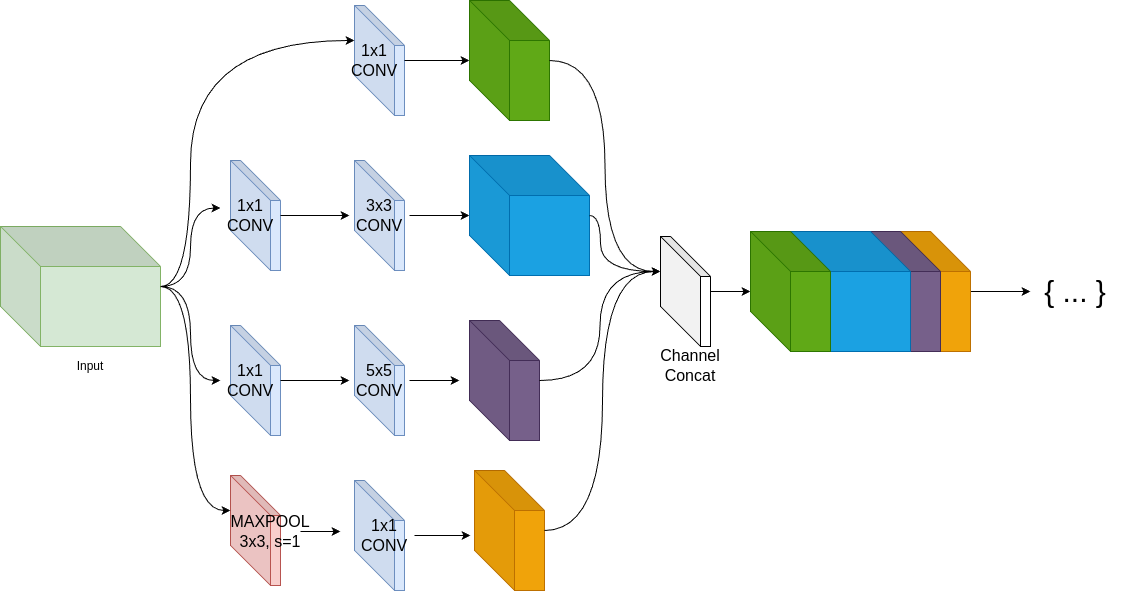

The diagram above was exported from draw.io. Its source (the exported page's mxGraphModel, read from the mxfile embedded in the PNG):
<mxGraphModel dx="1393" dy="834" grid="1" gridSize="10" guides="1" tooltips="1" connect="1" arrows="1" fold="1" page="1" pageScale="1" pageWidth="1169" pageHeight="827" math="0" shadow="0">
  <root>
    <mxCell id="0" />
    <mxCell id="1" parent="0" />
    <mxCell id="r5TL_pWZQvtDvSEcu8ej-50" style="edgeStyle=orthogonalEdgeStyle;rounded=0;orthogonalLoop=1;jettySize=auto;html=1;entryX=0;entryY=0.5;entryDx=0;entryDy=0;curved=1;" edge="1" parent="1" source="r5TL_pWZQvtDvSEcu8ej-1" target="r5TL_pWZQvtDvSEcu8ej-47">
      <mxGeometry relative="1" as="geometry" />
    </mxCell>
    <mxCell id="r5TL_pWZQvtDvSEcu8ej-51" style="edgeStyle=orthogonalEdgeStyle;rounded=0;orthogonalLoop=1;jettySize=auto;html=1;entryX=0;entryY=0.25;entryDx=0;entryDy=0;curved=1;" edge="1" parent="1" source="r5TL_pWZQvtDvSEcu8ej-1" target="r5TL_pWZQvtDvSEcu8ej-45">
      <mxGeometry relative="1" as="geometry" />
    </mxCell>
    <mxCell id="r5TL_pWZQvtDvSEcu8ej-1" value="" style="shape=cube;whiteSpace=wrap;html=1;boundedLbl=1;backgroundOutline=1;darkOpacity=0.05;darkOpacity2=0.1;direction=south;size=40;flipH=1;fillColor=#d5e8d4;strokeColor=#82b366;" vertex="1" parent="1">
      <mxGeometry x="30" y="260" width="160" height="120" as="geometry" />
    </mxCell>
    <mxCell id="r5TL_pWZQvtDvSEcu8ej-3" value="" style="shape=cube;whiteSpace=wrap;html=1;boundedLbl=1;backgroundOutline=1;darkOpacity=0.05;darkOpacity2=0.1;direction=south;size=40;flipH=1;fillColor=#dae8fc;strokeColor=#6c8ebf;" vertex="1" parent="1">
      <mxGeometry x="384" y="39" width="50" height="110" as="geometry" />
    </mxCell>
    <mxCell id="r5TL_pWZQvtDvSEcu8ej-4" value="" style="shape=cube;whiteSpace=wrap;html=1;boundedLbl=1;backgroundOutline=1;darkOpacity=0.05;darkOpacity2=0.1;direction=south;size=40;flipH=1;fillColor=#dae8fc;strokeColor=#6c8ebf;" vertex="1" parent="1">
      <mxGeometry x="384" y="194" width="50" height="110" as="geometry" />
    </mxCell>
    <mxCell id="r5TL_pWZQvtDvSEcu8ej-5" value="" style="shape=cube;whiteSpace=wrap;html=1;boundedLbl=1;backgroundOutline=1;darkOpacity=0.05;darkOpacity2=0.1;direction=south;size=40;flipH=1;fillColor=#dae8fc;strokeColor=#6c8ebf;" vertex="1" parent="1">
      <mxGeometry x="384" y="359" width="50" height="110" as="geometry" />
    </mxCell>
    <mxCell id="r5TL_pWZQvtDvSEcu8ej-7" value="" style="shape=cube;whiteSpace=wrap;html=1;boundedLbl=1;backgroundOutline=1;darkOpacity=0.05;darkOpacity2=0.1;direction=south;size=40;flipH=1;fillColor=#f8cecc;strokeColor=#b85450;" vertex="1" parent="1">
      <mxGeometry x="260" y="509" width="50" height="110" as="geometry" />
    </mxCell>
    <mxCell id="r5TL_pWZQvtDvSEcu8ej-23" style="edgeStyle=orthogonalEdgeStyle;rounded=0;orthogonalLoop=1;jettySize=auto;html=1;" edge="1" parent="1" source="r5TL_pWZQvtDvSEcu8ej-8" target="r5TL_pWZQvtDvSEcu8ej-19">
      <mxGeometry relative="1" as="geometry" />
    </mxCell>
    <mxCell id="r5TL_pWZQvtDvSEcu8ej-8" value="&lt;font style=&quot;font-size: 16px;&quot;&gt;1x1&lt;br&gt;CONV&lt;/font&gt;" style="text;html=1;align=center;verticalAlign=middle;whiteSpace=wrap;rounded=0;" vertex="1" parent="1">
      <mxGeometry x="374" y="79" width="60" height="30" as="geometry" />
    </mxCell>
    <mxCell id="r5TL_pWZQvtDvSEcu8ej-24" style="edgeStyle=orthogonalEdgeStyle;rounded=0;orthogonalLoop=1;jettySize=auto;html=1;" edge="1" parent="1" source="r5TL_pWZQvtDvSEcu8ej-11" target="r5TL_pWZQvtDvSEcu8ej-20">
      <mxGeometry relative="1" as="geometry" />
    </mxCell>
    <mxCell id="r5TL_pWZQvtDvSEcu8ej-11" value="&lt;font style=&quot;font-size: 16px;&quot;&gt;3x3&lt;br&gt;CONV&lt;/font&gt;" style="text;html=1;align=center;verticalAlign=middle;whiteSpace=wrap;rounded=0;" vertex="1" parent="1">
      <mxGeometry x="379" y="234" width="60" height="30" as="geometry" />
    </mxCell>
    <mxCell id="r5TL_pWZQvtDvSEcu8ej-25" style="edgeStyle=orthogonalEdgeStyle;rounded=0;orthogonalLoop=1;jettySize=auto;html=1;" edge="1" parent="1" source="r5TL_pWZQvtDvSEcu8ej-12">
      <mxGeometry relative="1" as="geometry">
        <mxPoint x="489" y="414" as="targetPoint" />
      </mxGeometry>
    </mxCell>
    <mxCell id="r5TL_pWZQvtDvSEcu8ej-12" value="&lt;font style=&quot;font-size: 16px;&quot;&gt;5x5&lt;br&gt;CONV&lt;/font&gt;" style="text;html=1;align=center;verticalAlign=middle;whiteSpace=wrap;rounded=0;" vertex="1" parent="1">
      <mxGeometry x="379" y="399" width="60" height="30" as="geometry" />
    </mxCell>
    <mxCell id="r5TL_pWZQvtDvSEcu8ej-55" style="edgeStyle=orthogonalEdgeStyle;rounded=0;orthogonalLoop=1;jettySize=auto;html=1;" edge="1" parent="1" source="r5TL_pWZQvtDvSEcu8ej-13">
      <mxGeometry relative="1" as="geometry">
        <mxPoint x="370" y="565" as="targetPoint" />
      </mxGeometry>
    </mxCell>
    <mxCell id="r5TL_pWZQvtDvSEcu8ej-13" value="&lt;span style=&quot;font-size: 16px;&quot;&gt;MAXPOOL&lt;br&gt;3x3, s=1&lt;/span&gt;" style="text;html=1;align=center;verticalAlign=middle;whiteSpace=wrap;rounded=0;" vertex="1" parent="1">
      <mxGeometry x="270" y="550" width="60" height="30" as="geometry" />
    </mxCell>
    <mxCell id="r5TL_pWZQvtDvSEcu8ej-14" style="edgeStyle=orthogonalEdgeStyle;rounded=0;orthogonalLoop=1;jettySize=auto;html=1;entryX=0;entryY=0;entryDx=35;entryDy=0;entryPerimeter=0;curved=1;" edge="1" parent="1" source="r5TL_pWZQvtDvSEcu8ej-1" target="r5TL_pWZQvtDvSEcu8ej-3">
      <mxGeometry relative="1" as="geometry">
        <Array as="points">
          <mxPoint x="220" y="320" />
          <mxPoint x="220" y="74" />
        </Array>
      </mxGeometry>
    </mxCell>
    <mxCell id="r5TL_pWZQvtDvSEcu8ej-19" value="" style="shape=cube;whiteSpace=wrap;html=1;boundedLbl=1;backgroundOutline=1;darkOpacity=0.05;darkOpacity2=0.1;direction=south;size=40;flipH=1;fillColor=#60a917;strokeColor=#2D7600;fontColor=#ffffff;" vertex="1" parent="1">
      <mxGeometry x="499" y="34" width="80" height="120" as="geometry" />
    </mxCell>
    <mxCell id="r5TL_pWZQvtDvSEcu8ej-20" value="" style="shape=cube;whiteSpace=wrap;html=1;boundedLbl=1;backgroundOutline=1;darkOpacity=0.05;darkOpacity2=0.1;direction=south;size=40;flipH=1;fillColor=#1ba1e2;strokeColor=#006EAF;fontColor=#ffffff;" vertex="1" parent="1">
      <mxGeometry x="499" y="189" width="120" height="120" as="geometry" />
    </mxCell>
    <mxCell id="r5TL_pWZQvtDvSEcu8ej-21" value="" style="shape=cube;whiteSpace=wrap;html=1;boundedLbl=1;backgroundOutline=1;darkOpacity=0.05;darkOpacity2=0.1;direction=south;size=40;flipH=1;fillColor=#76608a;strokeColor=#432D57;fontColor=#ffffff;" vertex="1" parent="1">
      <mxGeometry x="499" y="354" width="70" height="120" as="geometry" />
    </mxCell>
    <mxCell id="r5TL_pWZQvtDvSEcu8ej-22" value="" style="shape=cube;whiteSpace=wrap;html=1;boundedLbl=1;backgroundOutline=1;darkOpacity=0.05;darkOpacity2=0.1;direction=south;size=40;flipH=1;fillColor=#f0a30a;strokeColor=#BD7000;fontColor=#000000;" vertex="1" parent="1">
      <mxGeometry x="504" y="504" width="70" height="120" as="geometry" />
    </mxCell>
    <mxCell id="r5TL_pWZQvtDvSEcu8ej-39" style="edgeStyle=orthogonalEdgeStyle;rounded=0;orthogonalLoop=1;jettySize=auto;html=1;" edge="1" parent="1" source="r5TL_pWZQvtDvSEcu8ej-27" target="r5TL_pWZQvtDvSEcu8ej-35">
      <mxGeometry relative="1" as="geometry" />
    </mxCell>
    <mxCell id="r5TL_pWZQvtDvSEcu8ej-27" value="" style="shape=cube;whiteSpace=wrap;html=1;boundedLbl=1;backgroundOutline=1;darkOpacity=0.05;darkOpacity2=0.1;direction=south;size=40;flipH=1;" vertex="1" parent="1">
      <mxGeometry x="690" y="270" width="50" height="110" as="geometry" />
    </mxCell>
    <mxCell id="r5TL_pWZQvtDvSEcu8ej-28" value="&lt;span style=&quot;font-size: 16px;&quot;&gt;Channel Concat&lt;/span&gt;" style="text;html=1;align=center;verticalAlign=middle;whiteSpace=wrap;rounded=0;" vertex="1" parent="1">
      <mxGeometry x="690" y="384" width="60" height="30" as="geometry" />
    </mxCell>
    <mxCell id="r5TL_pWZQvtDvSEcu8ej-29" style="edgeStyle=orthogonalEdgeStyle;rounded=0;orthogonalLoop=1;jettySize=auto;html=1;entryX=0;entryY=0;entryDx=35;entryDy=0;entryPerimeter=0;curved=1;" edge="1" parent="1" source="r5TL_pWZQvtDvSEcu8ej-19" target="r5TL_pWZQvtDvSEcu8ej-27">
      <mxGeometry relative="1" as="geometry" />
    </mxCell>
    <mxCell id="r5TL_pWZQvtDvSEcu8ej-32" style="edgeStyle=orthogonalEdgeStyle;rounded=0;orthogonalLoop=1;jettySize=auto;html=1;entryX=0;entryY=0;entryDx=35;entryDy=0;entryPerimeter=0;curved=1;" edge="1" parent="1" source="r5TL_pWZQvtDvSEcu8ej-20" target="r5TL_pWZQvtDvSEcu8ej-27">
      <mxGeometry relative="1" as="geometry">
        <Array as="points">
          <mxPoint x="630" y="249" />
          <mxPoint x="630" y="305" />
        </Array>
      </mxGeometry>
    </mxCell>
    <mxCell id="r5TL_pWZQvtDvSEcu8ej-33" style="edgeStyle=orthogonalEdgeStyle;rounded=0;orthogonalLoop=1;jettySize=auto;html=1;entryX=0;entryY=0;entryDx=35;entryDy=0;entryPerimeter=0;curved=1;" edge="1" parent="1" source="r5TL_pWZQvtDvSEcu8ej-21" target="r5TL_pWZQvtDvSEcu8ej-27">
      <mxGeometry relative="1" as="geometry" />
    </mxCell>
    <mxCell id="r5TL_pWZQvtDvSEcu8ej-34" style="edgeStyle=orthogonalEdgeStyle;rounded=0;orthogonalLoop=1;jettySize=auto;html=1;entryX=0;entryY=0;entryDx=35;entryDy=0;entryPerimeter=0;curved=1;" edge="1" parent="1" source="r5TL_pWZQvtDvSEcu8ej-22" target="r5TL_pWZQvtDvSEcu8ej-27">
      <mxGeometry relative="1" as="geometry" />
    </mxCell>
    <mxCell id="r5TL_pWZQvtDvSEcu8ej-41" style="edgeStyle=orthogonalEdgeStyle;rounded=0;orthogonalLoop=1;jettySize=auto;html=1;" edge="1" parent="1" source="r5TL_pWZQvtDvSEcu8ej-38" target="r5TL_pWZQvtDvSEcu8ej-40">
      <mxGeometry relative="1" as="geometry" />
    </mxCell>
    <mxCell id="r5TL_pWZQvtDvSEcu8ej-38" value="" style="shape=cube;whiteSpace=wrap;html=1;boundedLbl=1;backgroundOutline=1;darkOpacity=0.05;darkOpacity2=0.1;direction=south;size=40;flipH=1;fillColor=#f0a30a;strokeColor=#BD7000;fontColor=#000000;" vertex="1" parent="1">
      <mxGeometry x="930" y="265" width="70" height="120" as="geometry" />
    </mxCell>
    <mxCell id="r5TL_pWZQvtDvSEcu8ej-37" value="" style="shape=cube;whiteSpace=wrap;html=1;boundedLbl=1;backgroundOutline=1;darkOpacity=0.05;darkOpacity2=0.1;direction=south;size=40;flipH=1;fillColor=#76608a;strokeColor=#432D57;fontColor=#ffffff;" vertex="1" parent="1">
      <mxGeometry x="900" y="265" width="70" height="120" as="geometry" />
    </mxCell>
    <mxCell id="r5TL_pWZQvtDvSEcu8ej-36" value="" style="shape=cube;whiteSpace=wrap;html=1;boundedLbl=1;backgroundOutline=1;darkOpacity=0.05;darkOpacity2=0.1;direction=south;size=40;flipH=1;fillColor=#1ba1e2;strokeColor=#006EAF;fontColor=#ffffff;" vertex="1" parent="1">
      <mxGeometry x="820" y="265" width="120" height="120" as="geometry" />
    </mxCell>
    <mxCell id="r5TL_pWZQvtDvSEcu8ej-35" value="" style="shape=cube;whiteSpace=wrap;html=1;boundedLbl=1;backgroundOutline=1;darkOpacity=0.05;darkOpacity2=0.1;direction=south;size=40;flipH=1;fillColor=#60a917;strokeColor=#2D7600;fontColor=#ffffff;" vertex="1" parent="1">
      <mxGeometry x="780" y="265" width="80" height="120" as="geometry" />
    </mxCell>
    <mxCell id="r5TL_pWZQvtDvSEcu8ej-40" value="&lt;font style=&quot;font-size: 30px;&quot;&gt;{ ... }&lt;/font&gt;" style="text;html=1;align=center;verticalAlign=middle;whiteSpace=wrap;rounded=0;" vertex="1" parent="1">
      <mxGeometry x="1060" y="310" width="90" height="30" as="geometry" />
    </mxCell>
    <mxCell id="r5TL_pWZQvtDvSEcu8ej-42" value="Input" style="text;html=1;align=center;verticalAlign=middle;whiteSpace=wrap;rounded=0;" vertex="1" parent="1">
      <mxGeometry x="90" y="385" width="60" height="30" as="geometry" />
    </mxCell>
    <mxCell id="r5TL_pWZQvtDvSEcu8ej-44" value="" style="shape=cube;whiteSpace=wrap;html=1;boundedLbl=1;backgroundOutline=1;darkOpacity=0.05;darkOpacity2=0.1;direction=south;size=40;flipH=1;fillColor=#dae8fc;strokeColor=#6c8ebf;" vertex="1" parent="1">
      <mxGeometry x="260" y="194" width="50" height="110" as="geometry" />
    </mxCell>
    <mxCell id="r5TL_pWZQvtDvSEcu8ej-57" style="edgeStyle=orthogonalEdgeStyle;rounded=0;orthogonalLoop=1;jettySize=auto;html=1;entryX=0;entryY=0.5;entryDx=0;entryDy=0;" edge="1" parent="1" source="r5TL_pWZQvtDvSEcu8ej-45" target="r5TL_pWZQvtDvSEcu8ej-11">
      <mxGeometry relative="1" as="geometry" />
    </mxCell>
    <mxCell id="r5TL_pWZQvtDvSEcu8ej-45" value="&lt;font style=&quot;font-size: 16px;&quot;&gt;1x1&lt;br&gt;CONV&lt;/font&gt;" style="text;html=1;align=center;verticalAlign=middle;whiteSpace=wrap;rounded=0;" vertex="1" parent="1">
      <mxGeometry x="250" y="234" width="60" height="30" as="geometry" />
    </mxCell>
    <mxCell id="r5TL_pWZQvtDvSEcu8ej-46" value="" style="shape=cube;whiteSpace=wrap;html=1;boundedLbl=1;backgroundOutline=1;darkOpacity=0.05;darkOpacity2=0.1;direction=south;size=40;flipH=1;fillColor=#dae8fc;strokeColor=#6c8ebf;" vertex="1" parent="1">
      <mxGeometry x="260" y="359" width="50" height="110" as="geometry" />
    </mxCell>
    <mxCell id="r5TL_pWZQvtDvSEcu8ej-56" style="edgeStyle=orthogonalEdgeStyle;rounded=0;orthogonalLoop=1;jettySize=auto;html=1;entryX=0;entryY=0.5;entryDx=0;entryDy=0;" edge="1" parent="1" source="r5TL_pWZQvtDvSEcu8ej-47" target="r5TL_pWZQvtDvSEcu8ej-12">
      <mxGeometry relative="1" as="geometry" />
    </mxCell>
    <mxCell id="r5TL_pWZQvtDvSEcu8ej-47" value="&lt;font style=&quot;font-size: 16px;&quot;&gt;1x1&lt;br&gt;CONV&lt;/font&gt;" style="text;html=1;align=center;verticalAlign=middle;whiteSpace=wrap;rounded=0;" vertex="1" parent="1">
      <mxGeometry x="250" y="399" width="60" height="30" as="geometry" />
    </mxCell>
    <mxCell id="r5TL_pWZQvtDvSEcu8ej-48" value="" style="shape=cube;whiteSpace=wrap;html=1;boundedLbl=1;backgroundOutline=1;darkOpacity=0.05;darkOpacity2=0.1;direction=south;size=40;flipH=1;fillColor=#dae8fc;strokeColor=#6c8ebf;" vertex="1" parent="1">
      <mxGeometry x="384" y="514" width="50" height="110" as="geometry" />
    </mxCell>
    <mxCell id="r5TL_pWZQvtDvSEcu8ej-58" style="edgeStyle=orthogonalEdgeStyle;rounded=0;orthogonalLoop=1;jettySize=auto;html=1;" edge="1" parent="1" source="r5TL_pWZQvtDvSEcu8ej-49">
      <mxGeometry relative="1" as="geometry">
        <mxPoint x="500" y="569" as="targetPoint" />
      </mxGeometry>
    </mxCell>
    <mxCell id="r5TL_pWZQvtDvSEcu8ej-49" value="&lt;font style=&quot;font-size: 16px;&quot;&gt;1x1&lt;br&gt;CONV&lt;/font&gt;" style="text;html=1;align=center;verticalAlign=middle;whiteSpace=wrap;rounded=0;" vertex="1" parent="1">
      <mxGeometry x="384" y="554" width="60" height="30" as="geometry" />
    </mxCell>
    <mxCell id="r5TL_pWZQvtDvSEcu8ej-52" style="edgeStyle=orthogonalEdgeStyle;rounded=0;orthogonalLoop=1;jettySize=auto;html=1;entryX=0;entryY=0;entryDx=35;entryDy=0;entryPerimeter=0;curved=1;" edge="1" parent="1" source="r5TL_pWZQvtDvSEcu8ej-1" target="r5TL_pWZQvtDvSEcu8ej-7">
      <mxGeometry relative="1" as="geometry">
        <Array as="points">
          <mxPoint x="220" y="320" />
          <mxPoint x="220" y="544" />
        </Array>
      </mxGeometry>
    </mxCell>
  </root>
</mxGraphModel>